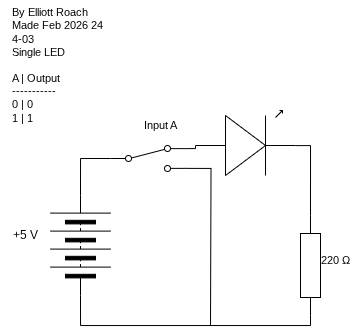

The diagram above was exported from draw.io. Its source (the exported page's mxGraphModel, read from the mxfile embedded in the PNG):
<mxGraphModel dx="385" dy="1463" grid="1" gridSize="10" guides="1" tooltips="1" connect="1" arrows="1" fold="1" page="1" pageScale="1" pageWidth="850" pageHeight="1100" math="0" shadow="0">
  <root>
    <mxCell id="0" />
    <mxCell id="1" parent="0" />
    <mxCell id="3" value="" style="pointerEvents=1;verticalLabelPosition=bottom;shadow=0;dashed=0;align=center;html=1;verticalAlign=top;shape=mxgraph.electrical.resistors.resistor_1;rotation=-90;" parent="1" vertex="1">
      <mxGeometry x="440" y="70" width="100" height="20" as="geometry" />
    </mxCell>
    <mxCell id="4" value="" style="verticalLabelPosition=bottom;shadow=0;dashed=0;align=center;html=1;verticalAlign=top;shape=mxgraph.electrical.opto_electronics.led_1;pointerEvents=1;rotation=0;" parent="1" vertex="1">
      <mxGeometry x="375" y="-75" width="100" height="65" as="geometry" />
    </mxCell>
    <mxCell id="6" style="edgeStyle=orthogonalEdgeStyle;shape=connector;curved=0;rounded=0;html=1;exitX=1;exitY=0.54;exitDx=0;exitDy=0;exitPerimeter=0;entryX=1;entryY=0.5;entryDx=0;entryDy=0;entryPerimeter=0;strokeColor=#000000;align=center;verticalAlign=middle;fontFamily=Helvetica;fontSize=11;fontColor=default;labelBackgroundColor=default;endArrow=none;endFill=0;" parent="1" source="4" target="3" edge="1">
      <mxGeometry relative="1" as="geometry" />
    </mxCell>
    <mxCell id="8" style="edgeStyle=orthogonalEdgeStyle;shape=connector;curved=0;rounded=0;html=1;exitX=0;exitY=0.5;exitDx=0;exitDy=0;exitPerimeter=0;entryX=0;entryY=0.5;entryDx=0;entryDy=0;strokeColor=#000000;align=center;verticalAlign=middle;fontFamily=Helvetica;fontSize=11;fontColor=default;labelBackgroundColor=default;endArrow=none;endFill=0;" parent="1" source="3" target="11" edge="1">
      <mxGeometry relative="1" as="geometry">
        <mxPoint x="342.9" y="48.809999999999945" as="targetPoint" />
      </mxGeometry>
    </mxCell>
    <mxCell id="9" value="220&amp;nbsp;Ω" style="text;html=1;align=center;verticalAlign=middle;resizable=0;points=[];autosize=1;strokeColor=none;fillColor=none;fontFamily=Helvetica;fontSize=11;fontColor=default;labelBackgroundColor=default;" parent="1" vertex="1">
      <mxGeometry x="490" y="60" width="50" height="30" as="geometry" />
    </mxCell>
    <mxCell id="10" value="By Elliott Roach&lt;div&gt;Made Feb 2026 24&lt;/div&gt;&lt;div&gt;4-03&lt;/div&gt;&lt;div&gt;Single LED&lt;/div&gt;&lt;div&gt;&lt;br&gt;&lt;/div&gt;&lt;div&gt;A | Output&lt;/div&gt;&lt;div&gt;-----------&lt;/div&gt;&lt;div&gt;0 | 0&lt;/div&gt;&lt;div&gt;1 | 1&lt;/div&gt;" style="text;html=1;align=left;verticalAlign=middle;resizable=0;points=[];autosize=1;strokeColor=none;fillColor=none;fontFamily=Helvetica;fontSize=11;fontColor=default;labelBackgroundColor=default;" parent="1" vertex="1">
      <mxGeometry x="190" y="-185" width="110" height="130" as="geometry" />
    </mxCell>
    <mxCell id="15" style="edgeStyle=orthogonalEdgeStyle;shape=connector;curved=0;rounded=0;html=1;exitX=1;exitY=0.5;exitDx=0;exitDy=0;entryX=0;entryY=0.5;entryDx=0;entryDy=0;strokeColor=#000000;align=center;verticalAlign=middle;fontFamily=Helvetica;fontSize=11;fontColor=default;labelBackgroundColor=default;endArrow=none;endFill=0;" edge="1" parent="1" source="11" target="13">
      <mxGeometry relative="1" as="geometry" />
    </mxCell>
    <mxCell id="11" value="" style="pointerEvents=1;verticalLabelPosition=bottom;shadow=0;dashed=0;align=center;html=1;verticalAlign=top;shape=mxgraph.electrical.miscellaneous.batteryStack;fontFamily=Helvetica;fontSize=11;fontColor=default;labelBackgroundColor=default;rotation=-90;" parent="1" vertex="1">
      <mxGeometry x="210" y="30" width="100" height="60" as="geometry" />
    </mxCell>
    <mxCell id="12" value="+5 V" style="text;html=1;align=center;verticalAlign=middle;resizable=0;points=[];autosize=1;strokeColor=none;fillColor=none;" parent="1" vertex="1">
      <mxGeometry x="180" y="35" width="50" height="30" as="geometry" />
    </mxCell>
    <mxCell id="18" style="edgeStyle=orthogonalEdgeStyle;shape=connector;curved=0;rounded=0;html=1;exitX=1;exitY=0.88;exitDx=0;exitDy=0;strokeColor=#000000;align=center;verticalAlign=middle;fontFamily=Helvetica;fontSize=11;fontColor=default;labelBackgroundColor=default;endArrow=none;endFill=0;" edge="1" parent="1" source="13">
      <mxGeometry relative="1" as="geometry">
        <mxPoint x="390" y="140" as="targetPoint" />
      </mxGeometry>
    </mxCell>
    <mxCell id="13" value="" style="html=1;shape=mxgraph.electrical.electro-mechanical.twoWaySwitch;aspect=fixed;elSwitchState=2;" vertex="1" parent="1">
      <mxGeometry x="290" y="-40" width="75" height="26" as="geometry" />
    </mxCell>
    <mxCell id="16" style="edgeStyle=orthogonalEdgeStyle;shape=connector;curved=0;rounded=0;html=1;exitX=1;exitY=0.12;exitDx=0;exitDy=0;entryX=0;entryY=0.54;entryDx=0;entryDy=0;entryPerimeter=0;strokeColor=#000000;align=center;verticalAlign=middle;fontFamily=Helvetica;fontSize=11;fontColor=default;labelBackgroundColor=default;endArrow=none;endFill=0;" edge="1" parent="1" source="13" target="4">
      <mxGeometry relative="1" as="geometry" />
    </mxCell>
    <mxCell id="19" value="Input A" style="text;html=1;align=center;verticalAlign=middle;resizable=0;points=[];autosize=1;strokeColor=none;fillColor=none;fontFamily=Helvetica;fontSize=11;fontColor=default;labelBackgroundColor=default;" vertex="1" parent="1">
      <mxGeometry x="310" y="-75" width="60" height="30" as="geometry" />
    </mxCell>
  </root>
</mxGraphModel>